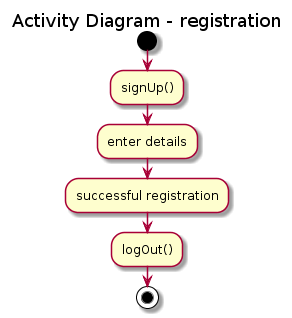

The diagram above was rendered by PlantUML. Its source (embedded in the PNG):
@startuml
title Activity Diagram - registration

start
:signUp();
:enter details;
:successful registration;
:logOut();
stop
@enduml